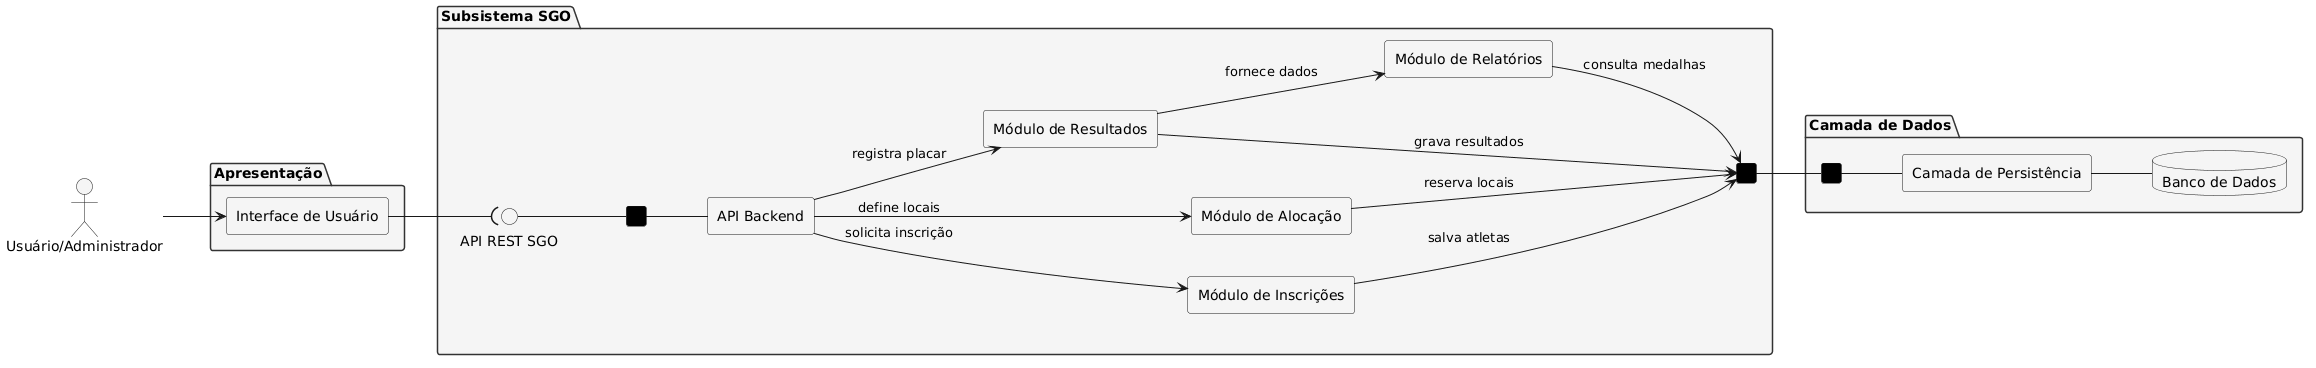

The diagram above was rendered by PlantUML. Its source (embedded in the PNG):
@startuml
left to right direction
skinparam componentStyle rectangle

' Estilização
skinparam package {
    BackgroundColor WhiteSmoke
    BorderColor #333333
}

actor "Usuário/Administrador" as User

package "Apresentação" {
    component [Interface de Usuário] as UI
}

package "Subsistema SGO" {
    
    ' Portas (Cubinhos)
    component [ ] as Port_In #black
    component [ ] as Port_Out #black
    
    ' Nome mais técnico conforme sugestão
    () "API REST SGO" as I_API
    
    component [API Backend] as API
    
    ' Módulos internos
    component [Módulo de Inscrições] as MOD_INS
    component [Módulo de Alocação] as MOD_ALOC
    component [Módulo de Resultados] as MOD_RES
    component [Módulo de Relatórios] as MOD_REL
}

package "Camada de Dados" {
    component [ ] as Port_Data #black
    component [Camada de Persistência] as PERSIST
    database "Banco de Dados" as DB
}

' --- CONEXÕES REFINADAS ---

User --> UI
UI --( I_API
I_API -- Port_In
Port_In -- API

' A API agora foca no fluxo de entrada de dados principal
API --> MOD_INS : solicita inscrição
API --> MOD_ALOC : define locais
API --> MOD_RES : registra placar

' Refinamento 1 e 4: Dependência lógica (Relatório precisa de Resultado)
MOD_RES --> MOD_REL : fornece dados

' Refinamento 2: Persistência com descrição semântica
MOD_INS --> Port_Out : salva atletas
MOD_ALOC --> Port_Out : reserva locais
MOD_RES --> Port_Out : grava resultados
MOD_REL --> Port_Out : consulta medalhas

' Conexão final com a base
Port_Out -- Port_Data
Port_Data -- PERSIST
PERSIST -- DB
@enduml